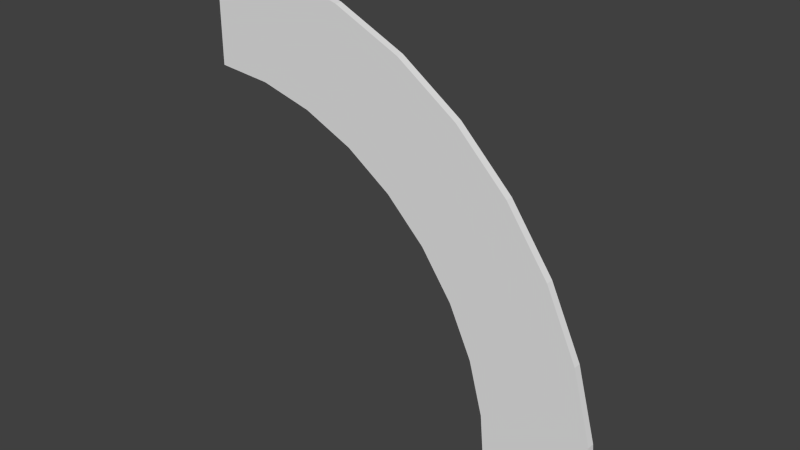 # Source: schieneKurveSW_v1.blend  (saved by Blender 2.76.0; exported with 4.5.12 LTS)
import bpy
from mathutils import Matrix  # noqa: F401  (used for matrix-valued properties, if any)

bpy.ops.wm.read_factory_settings(use_empty=True)
scene = bpy.context.scene
scene.name = 'Scene'

# ---- collections
col_collection_1 = bpy.data.collections.new('Collection 1'); scene.collection.children.link(col_collection_1)

# ---- world
world_world = bpy.data.worlds.new('World'); scene.world = world_world
world_world.color = (0.05088, 0.05088, 0.05088)
world_world.use_sun_shadow = False
world_world.sun_shadow_jitter_overblur = 0.0
world_world.cycles.sampling_method = 'MANUAL'
world_world.cycles.sample_map_resolution = 256

# ---- meshes
me_cube = bpy.data.meshes.new('Cube')
me_cube.from_pydata([(-0.4987, -2.446e-05, -0.075), (-0.4987, 0.009976, -0.075), (-0.4987, -2.446e-05, 0.075), (-0.4987, 0.009976, 0.075), (-0.4249, -2.448e-05, -0.08146), (-0.4249, 0.009976, -0.08146), (-0.3989, -2.449e-05, 0.06626), (-0.3989, 0.009976, 0.06626), (-0.3534, -2.45e-05, -0.1006), (-0.3534, 0.009976, -0.1006), (-0.3021, -2.452e-05, 0.04032), (-0.3021, 0.009975, 0.04032), (-0.2862, -2.452e-05, -0.1319), (-0.2862, 0.009975, -0.1319), (-0.2112, -2.455e-05, -0.002035), (-0.2112, 0.009975, -0.002035), (-0.2256, -2.454e-05, -0.1744), (-0.2256, 0.009975, -0.1744), (-0.1291, -2.457e-05, -0.05952), (-0.1291, 0.009975, -0.05952), (-0.1732, -2.456e-05, -0.2268), (-0.1732, 0.009975, -0.2268), (-0.05826, -2.459e-05, -0.1304), (-0.05826, 0.009975, -0.1304), (-0.1307, -2.457e-05, -0.2875), (-0.1307, 0.009975, -0.2875), (-0.000772, -2.461e-05, -0.2125), (-0.000772, 0.009975, -0.2125), (-0.09937, -2.458e-05, -0.3546), (-0.09937, 0.009975, -0.3546), (0.04159, -2.463e-05, -0.3033), (0.04159, 0.009975, -0.3033), (-0.08019, -2.459e-05, -0.4262), (-0.08019, 0.009975, -0.4262), (0.06753, -2.463e-05, -0.4002), (0.06753, 0.009975, -0.4002), (-0.07374, -2.459e-05, -0.5), (-0.07374, 0.009975, -0.5), (0.07626, -2.464e-05, -0.5), (0.07626, 0.009975, -0.5)], [], [(3, 1, 0, 2), (7, 11, 9, 5), (3, 7, 5, 1), (1, 5, 4, 0), (0, 4, 6, 2), (2, 6, 7, 3), (8, 12, 14, 10), (5, 9, 8, 4), (4, 8, 10, 6), (6, 10, 11, 7), (14, 18, 19, 15), (10, 14, 15, 11), (11, 15, 13, 9), (9, 13, 12, 8), (19, 23, 21, 17), (15, 19, 17, 13), (13, 17, 16, 12), (12, 16, 18, 14), (20, 24, 26, 22), (17, 21, 20, 16), (16, 20, 22, 18), (18, 22, 23, 19), (27, 31, 29, 25), (22, 26, 27, 23), (23, 27, 25, 21), (21, 25, 24, 20), (31, 35, 33, 29), (25, 29, 28, 24), (24, 28, 30, 26), (26, 30, 31, 27), (32, 36, 38, 34), (29, 33, 32, 28), (28, 32, 34, 30), (30, 34, 35, 31), (39, 38, 36, 37), (34, 38, 39, 35), (35, 39, 37, 33), (33, 37, 36, 32)])
me_cube.use_remesh_preserve_volume = False
me_cube.use_remesh_preserve_attributes = False
me_cube.use_mirror_vertex_groups = False
me_cube.update()

# ---- objects
ob_cube = bpy.data.objects.new('Cube', me_cube)

# ---- transforms, parenting, visibility, modifiers, constraints
ob_cube.location = (0.0, 0.0, 0.0)
ob_cube.lineart.crease_threshold = 0.0

# ---- collection membership
col_collection_1.objects.link(ob_cube)

# ---- scene / render settings (as saved in the file)
scene.frame_start = 1; scene.frame_end = 250; scene.frame_set(1)
scene.render.engine = 'CYCLES'
scene.render.resolution_x = 1280
scene.render.resolution_y = 720
scene.render.dither_intensity = 0.0
scene.cycles.use_denoising = False
scene.cycles.samples = 10
scene.cycles.sampling_pattern = 'TABULATED_SOBOL'
scene.cycles.light_sampling_threshold = 0.0
scene.cycles.use_adaptive_sampling = False
scene.cycles.use_light_tree = False
scene.cycles.blur_glossy = 0.0
scene.cycles.pixel_filter_type = 'GAUSSIAN'
scene.cycles.sample_clamp_indirect = 0.0
scene.view_settings.view_transform = 'Standard'
scene.unit_settings.scale_length = 10.0
bpy.context.view_layer.update()

# ---- added for rendering (the .blend has no active camera and no usable light): camera, sun
cam_auto = bpy.data.cameras.new('AutoCamera')
cam_auto.lens = 50.0
cam_auto.sensor_width = 36.0
cam_auto.clip_end = 1000.0
ob_auto_camera = bpy.data.objects.new('AutoCamera', cam_auto)
scene.collection.objects.link(ob_auto_camera)
ob_auto_camera.location = (0.541188, -0.897934, 0.38944)
ob_auto_camera.rotation_euler = (1.09748, -7.21219e-08, 0.694738)
scene.camera = ob_auto_camera
light_auto_sun = bpy.data.lights.new('AutoSun', 'SUN')
light_auto_sun.energy = 3.0
light_auto_sun.angle = 0.0523599
ob_auto_sun = bpy.data.objects.new('AutoSun', light_auto_sun)
scene.collection.objects.link(ob_auto_sun)
ob_auto_sun.rotation_euler = (0.872665, 0.174533, 0.523599)
bpy.context.view_layer.update()

